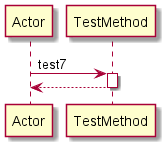

The diagram above was rendered by PlantUML. Its source (embedded in the PNG):
@startuml 
participant Actor 
Actor -> TestMethod: test7
activate TestMethod
return 
@enduml